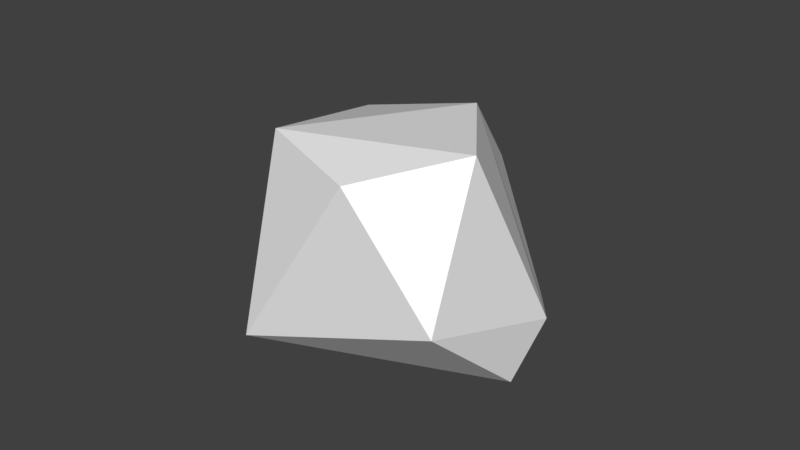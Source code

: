 # Source: rock.blend  (saved by Blender 2.78.0; exported with 4.5.12 LTS)
import bpy
from mathutils import Matrix  # noqa: F401  (used for matrix-valued properties, if any)

bpy.ops.wm.read_factory_settings(use_empty=True)
scene = bpy.context.scene
scene.name = 'Scene'

# ---- collections
col_collection_1 = bpy.data.collections.new('Collection 1'); scene.collection.children.link(col_collection_1)

# ---- images (referenced by path relative to the original .blend; pixels are not part of the script)
import os
ASSET_DIR = os.environ.get("B2B_ASSET_DIR", "")  # directory of the original .blend (textures are referenced by path, not embedded)
HERE = os.path.dirname(os.path.abspath(__file__))  # packed textures are extracted next to this script under _unpacked/

def load_image(name, relpath, width, height, colorspace="sRGB"):
    """Load a texture the original file referenced (path relative to the .blend, or extracted next to this script)."""
    p = next((c for c in (os.path.join(HERE, relpath), os.path.join(ASSET_DIR, relpath)) if relpath and os.path.exists(c)), "")
    if p:
        img = bpy.data.images.load(p, check_existing=True)
        img.name = name
    else:  # same state as the original file: an image datablock whose file is absent (Cycles renders it pink)
        img = bpy.data.images.new(name, width, height)
        img.source = "FILE"
        img.filepath = "//" + (relpath or name)
    img.colorspace_settings.name = colorspace
    return img
img_white___c_pia__2__png = load_image('white - Cópia (2).png', 'white - Cópia (2).png', 1024, 1024, 'sRGB')

# ---- materials (node trees are filled in below, after node groups)
mat_material_004 = bpy.data.materials.new('Material.004')
mat_material_004.alpha_threshold = 0.0
mat_material_004.use_transparent_shadow = False
mat_material_004.roughness = 0.5

# ---- material node trees
mat_material_004.use_nodes = True; mat_material_004.node_tree.nodes.clear()
_N = mat_material_004.node_tree.nodes; _L = mat_material_004.node_tree.links
n0 = _N.new('ShaderNodeOutputMaterial'); n0.name = 'Material Output'; n0.location = (460, 300)
n1 = _N.new('ShaderNodeBsdfDiffuse'); n1.name = 'Diffuse BSDF'; n1.location = (10, 300)
n2 = _N.new('ShaderNodeMixShader'); n2.name = 'Mix Shader'; n2.location = (240, 292)
n2.inputs[0].default_value = 0.09091
n3 = _N.new('ShaderNodeBsdfAnisotropic'); n3.name = 'Glossy BSDF'; n3.location = (15, 168)
n3.distribution = 'GGX'
n3.inputs[1].default_value = 0.4472
n4 = _N.new('ShaderNodeTexImage'); n4.name = 'Image Texture'; n4.location = (286, 153)
n4.width = 140
n4.image = img_white___c_pia__2__png
n5 = _N.new('ShaderNodeDisplacement'); n5.name = 'Displacement'; n5.location = (0, 0)
n5.inputs[1].default_value = 0.0
n5.inputs[2].default_value = 0.1
_L.new(n1.outputs[0], n2.inputs[1])
_L.new(n2.outputs[0], n0.inputs[0])
_L.new(n3.outputs[0], n2.inputs[2])
_L.new(n4.outputs[0], n5.inputs[0])
_L.new(n5.outputs[0], n0.inputs[2])
n0.is_active_output = True

# ---- world
world_world = bpy.data.worlds.new('World'); scene.world = world_world
world_world.color = (0.05088, 0.05088, 0.05088)
world_world.use_sun_shadow = False
world_world.sun_shadow_jitter_overblur = 0.0
world_world.cycles.sampling_method = 'MANUAL'

# ---- meshes
me_cube_010 = bpy.data.meshes.new('Cube.010')
me_cube_010.from_pydata([(-0.8632, 0.05641, -0.2199), (-0.2944, 0.8748, -0.4088), (-0.4665, 0.4109, 0.212), (0.6554, 0.5455, -0.4543), (0.6446, 0.1729, 0.1808), (0.7923, -0.2133, -0.4886), (0.4731, -0.5231, -0.007527), (-0.5481, -0.5445, -0.308), (0.08577, -0.6935, -0.5075), (0.5346, -0.4885, -0.5193), (0.1144, -0.3062, 0.3162), (-0.4867, -0.1919, 0.3022), (-0.04906, 0.6766, 0.3035), (-0.6426, -0.3641, -0.5168)], [], [(0, 13, 7), (0, 2, 1), (0, 1, 13), (12, 4, 3), (4, 10, 6), (6, 9, 5), (7, 8, 10), (7, 13, 8), (13, 3, 9), (7, 11, 0), (0, 11, 2), (12, 1, 2), (1, 12, 3), (4, 5, 3), (4, 6, 5), (4, 12, 10), (10, 8, 6), (6, 8, 9), (7, 10, 11), (13, 1, 3), (9, 3, 5), (13, 9, 8), (11, 12, 2), (11, 10, 12)])
_uv = me_cube_010.uv_layers.new(name='UVMap')
_uv.uv.foreach_set('vector', [0.0, 0.0, 1.0, 0.3878, 0.0, 1.0, 0.0, 0.0, 0.7163, 0.8455, 0.0, 1.0, 0.0, 0.0, 1.0, 0.5238, 0.0, 1.0, 0.6855, 0.0, 1.0, 1.0, 0.0, 0.4731, 0.5666, 0.0, 0.7391, 1.0, 0.0, 1.0, 0.9191, 0.0, 1.0, 0.6415, 0.0, 1.0, 1.0, 0.5228, 0.1101, 0.7869, 0.7028, 0.8017, 0.7838, 0.0, 0.5163, 0.7174, 0.0, 1.0, 0.0, 0.6421, 1.0, 0.7714, 0.4294, 0.9227, 0.6001, 0.0, 0.9285, 0.4478, 0.8975, 0.05855, 0.06249, 0.8975, 0.9285, 0.4478, 1.0, 1.0, 0.0, 0.6346, 0.4435, 0.0, 0.7163, 0.8455, 0.4865, 0.0, 1.0, 0.0, 0.6084, 1.0, 0.0, 0.9931, 1.0, 0.0, 1.0, 1.0, 1.0, 0.0, 0.9424, 0.3961, 0.0, 0.8226, 0.5135, 0.2023, 1.0, 0.6754, 1.0, 0.2394, 0.7377, 0.466, 1.0, 0.0, 0.5757, 1.0, 0.0, 0.7751, 1.0, 0.0, 1.0, 1.0, 0.0, 0.6205, 1.0, 0.0, 0.2692, 0.724, 0.8655, 0.0, 1.0, 0.5238, 0.2423, 0.9603, 0.8158, 0.8728, 1.0, 0.0, 0.6102, 0.408, 0.5163, 0.7174, 1.0, 0.0, 0.6049, 1.0, 0.7594, 0.0, 0.6823, 0.0, 1.0, 1.0, 0.7594, 0.0, 1.0, 1.0, 0.0, 1.0])
me_cube_010.materials.append(mat_material_004)
me_cube_010.use_remesh_preserve_volume = False
me_cube_010.use_remesh_preserve_attributes = False
me_cube_010.use_mirror_vertex_groups = False
me_cube_010.update()

# ---- objects
ob_cube_003 = bpy.data.objects.new('Cube.003', me_cube_010)

# ---- transforms, parenting, visibility, modifiers, constraints
ob_cube_003.location = (0.0, 0.0, 0.0)
ob_cube_003.rotation_euler = (0.0, -0.0, 2.393)
ob_cube_003.scale = (0.2978, 0.3031, 0.413)
ob_cube_003.lineart.crease_threshold = 0.0

# ---- collection membership
col_collection_1.objects.link(ob_cube_003)

# ---- scene / render settings (as saved in the file)
scene.frame_start = 1; scene.frame_end = 250; scene.frame_set(1)
scene.render.engine = 'BLENDER_EEVEE_NEXT'
scene.render.resolution_percentage = 50
scene.render.dither_intensity = 0.0
scene.cycles.use_denoising = False
scene.cycles.samples = 128
scene.cycles.sampling_pattern = 'TABULATED_SOBOL'
scene.cycles.light_sampling_threshold = 0.0
scene.cycles.use_adaptive_sampling = False
scene.cycles.use_light_tree = False
scene.cycles.blur_glossy = 0.0
scene.cycles.sample_clamp_indirect = 0.0
scene.view_settings.view_transform = 'Standard'
bpy.context.view_layer.update()

# ---- added for rendering (the .blend has no active camera and no usable light): camera, sun
cam_auto = bpy.data.cameras.new('AutoCamera')
cam_auto.lens = 50.0
cam_auto.sensor_width = 36.0
cam_auto.clip_end = 1000.0
ob_auto_camera = bpy.data.objects.new('AutoCamera', cam_auto)
scene.collection.objects.link(ob_auto_camera)
ob_auto_camera.location = (0.939602, -1.16798, 0.718509)
ob_auto_camera.rotation_euler = (1.09748, -7.21219e-08, 0.694738)
scene.camera = ob_auto_camera
light_auto_sun = bpy.data.lights.new('AutoSun', 'SUN')
light_auto_sun.energy = 3.0
light_auto_sun.angle = 0.0523599
ob_auto_sun = bpy.data.objects.new('AutoSun', light_auto_sun)
scene.collection.objects.link(ob_auto_sun)
ob_auto_sun.rotation_euler = (0.872665, 0.174533, 0.523599)
bpy.context.view_layer.update()
